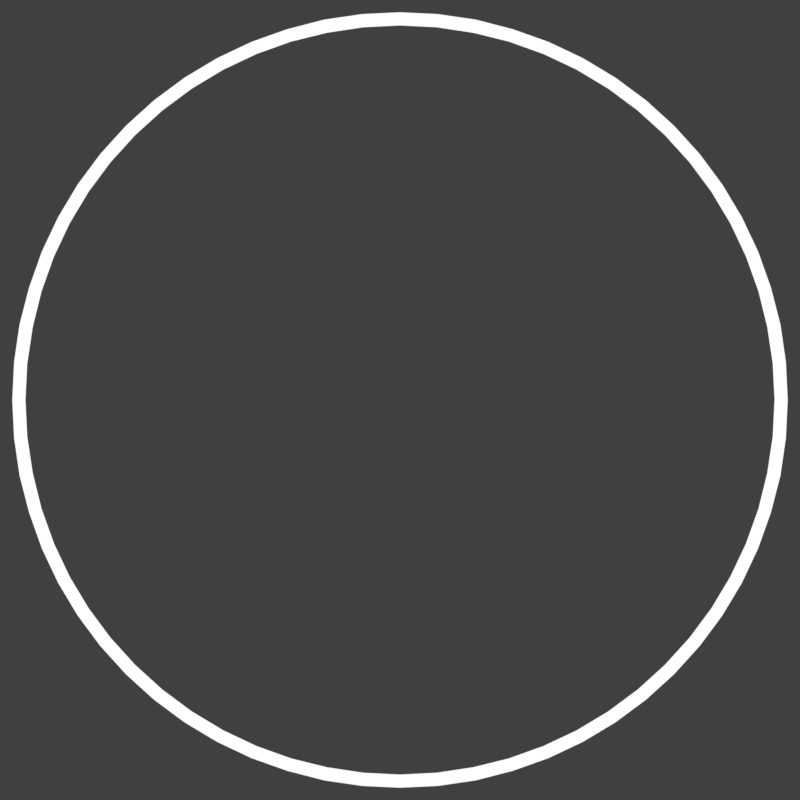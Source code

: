 # Source: spinner_top_approach.blend  (saved by Blender 2.78.0; exported with 4.5.12 LTS)
import bpy
from mathutils import Matrix  # noqa: F401  (used for matrix-valued properties, if any)

bpy.ops.wm.read_factory_settings(use_empty=True)
scene = bpy.context.scene
scene.name = 'spinner-top-approach'

# ---- collections
col_collection_1 = bpy.data.collections.new('Collection 1'); scene.collection.children.link(col_collection_1)

# ---- materials (node trees are filled in below, after node groups)
mat_white = bpy.data.materials.new('white')
mat_white.alpha_threshold = 0.0
mat_white.roughness = 0.5
mat_lightgreen_001 = bpy.data.materials.new('lightgreen.001')
mat_lightgreen_001.alpha_threshold = 0.0
mat_lightgreen_001.roughness = 0.5

# ---- material node trees
mat_white.use_nodes = True; mat_white.node_tree.nodes.clear()
_N = mat_white.node_tree.nodes; _L = mat_white.node_tree.links
n0 = _N.new('ShaderNodeOutputMaterial'); n0.name = 'Material Output'; n0.location = (300, 300)
n1 = _N.new('ShaderNodeEmission'); n1.name = 'Emission'; n1.location = (10, 300)
_L.new(n1.outputs[0], n0.inputs[0])
n0.is_active_output = True
mat_lightgreen_001.use_nodes = True; mat_lightgreen_001.node_tree.nodes.clear()
_N = mat_lightgreen_001.node_tree.nodes; _L = mat_lightgreen_001.node_tree.links
n0 = _N.new('ShaderNodeOutputMaterial'); n0.name = 'Material Output'; n0.location = (300, 300)
n1 = _N.new('ShaderNodeEmission'); n1.name = 'Emission'; n1.location = (10, 300)
n1.inputs[0].default_value = (0.4772, 1.0, 0.4624, 1.0)
_L.new(n1.outputs[0], n0.inputs[0])
n0.is_active_output = True

# ---- world
world_world_008 = bpy.data.worlds.new('World.008'); scene.world = world_world_008
world_world_008.color = (0.05088, 0.05088, 0.05088)
world_world_008.use_sun_shadow = False
world_world_008.sun_shadow_jitter_overblur = 0.0
world_world_008.cycles.sampling_method = 'MANUAL'

# ---- cameras
cam_camera_042 = bpy.data.cameras.new('Camera.042')
cam_camera_042.type = 'ORTHO'
cam_camera_042.clip_end = 100.0
cam_camera_042.lens = 35.0
cam_camera_042.sensor_width = 32.0
cam_camera_042.sensor_height = 18.0
cam_camera_042.ortho_scale = 1.2
cam_camera_042.display_size = 2.0
cam_camera_042.dof.focus_distance = 0.0
cam_camera = bpy.data.cameras.new('Camera')
cam_camera.type = 'ORTHO'
cam_camera.clip_end = 100.0
cam_camera.lens = 35.0
cam_camera.sensor_width = 32.0
cam_camera.sensor_height = 18.0
cam_camera.ortho_scale = 1.2
cam_camera.display_size = 2.0
cam_camera.dof.focus_distance = 0.0

# ---- meshes
me_circle_028 = bpy.data.meshes.new('Circle.028')
me_circle_028.from_pydata([(-1.375e-08, 1.023, 0.0), (-0.1003, 1.018, 0.0), (-0.1996, 1.003, 0.0), (-0.297, 0.979, 0.0), (-0.3915, 0.9452, 0.0), (-0.4823, 0.9023, 0.0), (-0.5684, 0.8507, 0.0), (-0.649, 0.7909, 0.0), (-0.7234, 0.7234, 0.0), (-0.7909, 0.649, 0.0), (-0.8507, 0.5684, 0.0), (-0.9023, 0.4823, 0.0), (-0.9452, 0.3915, 0.0), (-0.979, 0.297, 0.0), (-1.003, 0.1996, 0.0), (-1.018, 0.1003, 0.0), (-1.023, -1.608e-07, 0.0), (-1.018, -0.1003, 0.0), (-1.003, -0.1996, 0.0), (-0.979, -0.297, 0.0), (-0.9452, -0.3915, 0.0), (-0.9023, -0.4823, 0.0), (-0.8507, -0.5684, 0.0), (-0.7909, -0.649, 0.0), (-0.7234, -0.7234, 0.0), (-0.649, -0.7909, 0.0), (-0.5684, -0.8507, 0.0), (-0.4823, -0.9023, 0.0), (-0.3915, -0.9452, 0.0), (-0.297, -0.979, 0.0), (-0.1996, -1.003, 0.0), (-0.1003, -1.018, 0.0), (8.075e-07, -1.023, 0.0), (0.1003, -1.018, 0.0), (0.1996, -1.003, 0.0), (0.297, -0.979, 0.0), (0.3915, -0.9452, 0.0), (0.4823, -0.9023, 0.0), (0.5684, -0.8507, 0.0), (0.649, -0.7909, 0.0), (0.7234, -0.7234, 0.0), (0.7909, -0.649, 0.0), (0.8507, -0.5684, 0.0), (0.9023, -0.4823, 0.0), (0.9452, -0.3915, 0.0), (0.979, -0.297, 0.0), (1.003, -0.1996, 0.0), (1.018, -0.1003, 0.0), (1.023, -4.698e-07, 0.0), (1.018, 0.1003, 0.0), (1.003, 0.1996, 0.0), (0.979, 0.297, 0.0), (0.9452, 0.3915, 0.0), (0.9023, 0.4823, 0.0), (0.8507, 0.5684, 0.0), (0.7909, 0.649, 0.0), (0.7234, 0.7234, 0.0), (0.649, 0.7909, 0.0), (0.5684, 0.8507, 0.0), (0.4823, 0.9023, 0.0), (0.3915, 0.9452, 0.0), (0.297, 0.979, 0.0), (0.1996, 1.003, 0.0), (0.1003, 1.018, 0.0), (-3.51e-08, 1.059, 0.0), (-0.1038, 1.054, 0.0), (-0.2066, 1.039, 0.0), (-0.3074, 1.013, 0.0), (-0.4052, 0.9783, 0.0), (-0.4992, 0.9339, 0.0), (-0.5883, 0.8805, 0.0), (-0.6718, 0.8186, 0.0), (-0.7488, 0.7488, 0.0), (-0.8186, 0.6718, 0.0), (-0.8805, 0.5883, 0.0), (-0.9339, 0.4992, 0.0), (-0.9783, 0.4052, 0.0), (-1.013, 0.3074, 0.0), (-1.039, 0.2066, 0.0), (-1.054, 0.1038, 0.0), (-1.059, -1.575e-07, 0.0), (-1.054, -0.1038, 0.0), (-1.039, -0.2066, 0.0), (-1.013, -0.3074, 0.0), (-0.9783, -0.4052, 0.0), (-0.9339, -0.4992, 0.0), (-0.8805, -0.5883, 0.0), (-0.8186, -0.6718, 0.0), (-0.7488, -0.7488, 0.0), (-0.6718, -0.8186, 0.0), (-0.5883, -0.8805, 0.0), (-0.4992, -0.9339, 0.0), (-0.4052, -0.9783, 0.0), (-0.3074, -1.013, 0.0), (-0.2066, -1.039, 0.0), (-0.1038, -1.054, 0.0), (8.149e-07, -1.059, 0.0), (0.1038, -1.054, 0.0), (0.2066, -1.039, 0.0), (0.3074, -1.013, 0.0), (0.4052, -0.9783, 0.0), (0.4992, -0.9339, 0.0), (0.5883, -0.8805, 0.0), (0.6718, -0.8186, 0.0), (0.7488, -0.7488, 0.0), (0.8186, -0.6718, 0.0), (0.8805, -0.5883, 0.0), (0.9339, -0.4992, 0.0), (0.9783, -0.4052, 0.0), (1.013, -0.3074, 0.0), (1.039, -0.2066, 0.0), (1.054, -0.1038, 0.0), (1.059, -4.773e-07, 0.0), (1.054, 0.1038, 0.0), (1.039, 0.2066, 0.0), (1.013, 0.3074, 0.0), (0.9783, 0.4052, 0.0), (0.9339, 0.4992, 0.0), (0.8805, 0.5883, 0.0), (0.8186, 0.6718, 0.0), (0.7488, 0.7488, 0.0), (0.6718, 0.8186, 0.0), (0.5883, 0.8805, 0.0), (0.4992, 0.9339, 0.0), (0.4052, 0.9783, 0.0), (0.3074, 1.013, 0.0), (0.2066, 1.039, 0.0), (0.1038, 1.054, 0.0)], [], [(43, 42, 106, 107), (17, 16, 80, 81), (44, 43, 107, 108), (18, 17, 81, 82), (45, 44, 108, 109), (19, 18, 82, 83), (46, 45, 109, 110), (20, 19, 83, 84), (47, 46, 110, 111), (21, 20, 84, 85), (48, 47, 111, 112), (22, 21, 85, 86), (49, 48, 112, 113), (23, 22, 86, 87), (50, 49, 113, 114), (24, 23, 87, 88), (51, 50, 114, 115), (25, 24, 88, 89), (52, 51, 115, 116), (26, 25, 89, 90), (53, 52, 116, 117), (27, 26, 90, 91), (1, 0, 64, 65), (54, 53, 117, 118), (28, 27, 91, 92), (2, 1, 65, 66), (55, 54, 118, 119), (29, 28, 92, 93), (3, 2, 66, 67), (56, 55, 119, 120), (30, 29, 93, 94), (4, 3, 67, 68), (57, 56, 120, 121), (31, 30, 94, 95), (5, 4, 68, 69), (58, 57, 121, 122), (32, 31, 95, 96), (6, 5, 69, 70), (59, 58, 122, 123), (33, 32, 96, 97), (7, 6, 70, 71), (60, 59, 123, 124), (34, 33, 97, 98), (8, 7, 71, 72), (61, 60, 124, 125), (35, 34, 98, 99), (9, 8, 72, 73), (62, 61, 125, 126), (36, 35, 99, 100), (10, 9, 73, 74), (63, 62, 126, 127), (37, 36, 100, 101), (11, 10, 74, 75), (0, 63, 127, 64), (38, 37, 101, 102), (12, 11, 75, 76), (39, 38, 102, 103), (13, 12, 76, 77), (40, 39, 103, 104), (14, 13, 77, 78), (41, 40, 104, 105), (15, 14, 78, 79), (42, 41, 105, 106), (16, 15, 79, 80)])
me_circle_028.materials.append(mat_white)
me_circle_028.use_remesh_preserve_volume = False
me_circle_028.use_remesh_preserve_attributes = False
me_circle_028.use_mirror_vertex_groups = False
me_circle_028.update()
me_circle_007 = bpy.data.meshes.new('Circle.007')
me_circle_007.from_pydata([(0.0, 1.0, 0.0), (-0.866, 0.5, 0.0), (-0.866, -0.5, 0.0), (8.742e-08, -1.0, 0.0), (0.866, -0.5, 0.0), (0.866, 0.5, 0.0)], [], [])
me_circle_007.use_remesh_preserve_volume = False
me_circle_007.use_remesh_preserve_attributes = False
me_circle_007.use_mirror_vertex_groups = False
me_circle_007.update()
me_circle_008 = bpy.data.meshes.new('Circle.008')
me_circle_008.from_pydata([(0.0, 1.0, 0.0), (-0.1951, 0.9808, 0.0), (-0.3827, 0.9239, 0.0), (-0.5556, 0.8315, 0.0), (-0.7071, 0.7071, 0.0), (-0.8315, 0.5556, 0.0), (-0.9239, 0.3827, 0.0), (-0.9808, 0.1951, 0.0), (-1.0, 7.55e-08, 0.0), (-0.9808, -0.1951, 0.0), (-0.9239, -0.3827, 0.0), (-0.8315, -0.5556, 0.0), (-0.7071, -0.7071, 0.0), (-0.5556, -0.8315, 0.0), (-0.3827, -0.9239, 0.0), (-0.1951, -0.9808, 0.0), (3.258e-07, -1.0, 0.0), (0.1951, -0.9808, 0.0), (0.3827, -0.9239, 0.0), (0.5556, -0.8315, 0.0), (0.7071, -0.7071, 0.0), (0.8315, -0.5556, 0.0), (0.9239, -0.3827, 0.0), (0.9808, -0.1951, 0.0), (1.0, 9.656e-07, 0.0), (0.9808, 0.1951, 0.0), (0.9239, 0.3827, 0.0), (0.8315, 0.5556, 0.0), (0.7071, 0.7071, 0.0), (0.5556, 0.8315, 0.0), (0.3827, 0.9239, 0.0), (0.1951, 0.9808, 0.0)], [], [(1, 2, 3, 4, 5, 6, 7, 8, 9, 10, 11, 12, 13, 14, 15, 16, 17, 18, 19, 20, 21, 22, 23, 24, 25, 26, 27, 28, 29, 30, 31, 0)])
me_circle_008.materials.append(mat_lightgreen_001)
me_circle_008.use_remesh_preserve_volume = False
me_circle_008.use_remesh_preserve_attributes = False
me_circle_008.use_mirror_vertex_groups = False
me_circle_008.update()

# ---- objects
ob_camera_004 = bpy.data.objects.new('Camera.004', cam_camera_042)
ob_circle_021 = bpy.data.objects.new('Circle.021', me_circle_028)
ob_camera = bpy.data.objects.new('Camera', cam_camera)
ob_circle_001 = bpy.data.objects.new('Circle.001', me_circle_007)
ob_circle_005 = bpy.data.objects.new('Circle.005', me_circle_008)

# ---- transforms, parenting, visibility, modifiers, constraints
ob_camera_004.location = (2.0, 0.0, 5.0)
ob_camera_004.lineart.crease_threshold = 0.0
ob_circle_021.location = (0.0, 0.0, 0.0)
ob_circle_021.scale = (0.5492, 0.5492, 0.5492)
ob_circle_021.lineart.crease_threshold = 0.0
ob_camera.location = (0.0, 0.0, 5.0)
ob_camera.lineart.crease_threshold = 0.0
ob_circle_001.location = (2.0, 0.0, 0.0)
ob_circle_001.scale = (0.466, 0.466, 0.466)
ob_circle_001.show_instancer_for_render = False
ob_circle_001.instance_type = 'VERTS'
ob_circle_001.lineart.crease_threshold = 0.0
ob_circle_005.parent = ob_circle_001
ob_circle_005.matrix_parent_inverse = Matrix(((2.123, 0.0, 0.0, -12.74), (0.0, 2.123, 0.0, -14.86), (0.0, 0.0, 2.123, -0.0), (0.0, 0.0, 0.0, 1.0)))
ob_circle_005.location = (6.0, 7.0, 0.0)
ob_circle_005.scale = (0.02582, 0.02582, 0.02582)
ob_circle_005.lineart.crease_threshold = 0.0

# ---- collection membership
col_collection_1.objects.link(ob_camera_004)
col_collection_1.objects.link(ob_circle_021)
col_collection_1.objects.link(ob_camera)
col_collection_1.objects.link(ob_circle_001)
col_collection_1.objects.link(ob_circle_005)

# ---- scene / render settings (as saved in the file)
scene.camera = ob_camera
scene.frame_start = 1; scene.frame_end = 2; scene.frame_set(2)
scene.render.engine = 'CYCLES'
scene.render.image_settings.compression = 0
scene.render.resolution_x = 768
scene.render.resolution_y = 768
scene.render.fps = 30
scene.render.dither_intensity = 0.0
scene.render.film_transparent = True
scene.cycles.use_denoising = False
scene.cycles.samples = 15
scene.cycles.sampling_pattern = 'TABULATED_SOBOL'
scene.cycles.light_sampling_threshold = 0.0
scene.cycles.use_adaptive_sampling = False
scene.cycles.use_light_tree = False
scene.cycles.blur_glossy = 0.0
scene.cycles.max_bounces = 6
scene.cycles.diffuse_bounces = 6
scene.cycles.glossy_bounces = 6
scene.cycles.transmission_bounces = 6
scene.cycles.volume_bounces = 6
scene.cycles.transparent_max_bounces = 6
scene.cycles.sample_clamp_indirect = 0.0
scene.view_settings.view_transform = 'Standard'
bpy.context.view_layer.update()
